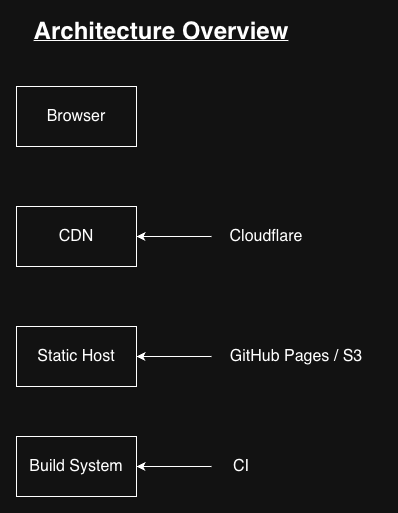

The diagram above was exported from draw.io. Its source (the exported page's mxGraphModel, read from the mxfile embedded in the PNG):
<mxGraphModel dx="908" dy="722" grid="1" gridSize="10" guides="1" tooltips="1" connect="1" arrows="1" fold="1" page="1" pageScale="1" pageWidth="850" pageHeight="1100" math="0" shadow="0">
  <root>
    <mxCell id="0" />
    <mxCell id="1" parent="0" />
    <mxCell id="nOsaGCwITMvANaXdDq6E-1" parent="1" style="rounded=0;whiteSpace=wrap;html=1;" value="&lt;font style=&quot;font-size: 16px;&quot;&gt;Browser&lt;/font&gt;" vertex="1">
      <mxGeometry height="60" width="120" x="365" y="200" as="geometry" />
    </mxCell>
    <mxCell id="nOsaGCwITMvANaXdDq6E-2" parent="1" style="rounded=0;whiteSpace=wrap;html=1;" value="&lt;font style=&quot;font-size: 16px;&quot;&gt;CDN&lt;/font&gt;" vertex="1">
      <mxGeometry height="60" width="120" x="365" y="320" as="geometry" />
    </mxCell>
    <mxCell id="nOsaGCwITMvANaXdDq6E-3" parent="1" style="rounded=0;whiteSpace=wrap;html=1;" value="&lt;font style=&quot;font-size: 16px;&quot;&gt;Static Host&lt;/font&gt;" vertex="1">
      <mxGeometry height="60" width="120" x="365" y="440" as="geometry" />
    </mxCell>
    <mxCell id="nOsaGCwITMvANaXdDq6E-4" parent="1" style="rounded=0;whiteSpace=wrap;html=1;" value="&lt;font style=&quot;font-size: 16px;&quot;&gt;Build System&lt;/font&gt;" vertex="1">
      <mxGeometry height="60" width="120" x="365" y="550" as="geometry" />
    </mxCell>
    <mxCell id="nOsaGCwITMvANaXdDq6E-5" parent="1" style="text;html=1;whiteSpace=wrap;strokeColor=none;fillColor=none;align=center;verticalAlign=middle;rounded=0;" value="&lt;font style=&quot;font-size: 16px;&quot;&gt;Cloudflare&lt;/font&gt;" vertex="1">
      <mxGeometry height="30" width="110" x="560" y="335" as="geometry" />
    </mxCell>
    <mxCell id="nOsaGCwITMvANaXdDq6E-10" edge="1" parent="1" source="nOsaGCwITMvANaXdDq6E-6" style="edgeStyle=orthogonalEdgeStyle;rounded=0;orthogonalLoop=1;jettySize=auto;html=1;entryX=1;entryY=0.5;entryDx=0;entryDy=0;" target="nOsaGCwITMvANaXdDq6E-3">
      <mxGeometry relative="1" as="geometry" />
    </mxCell>
    <mxCell id="nOsaGCwITMvANaXdDq6E-6" parent="1" style="text;html=1;whiteSpace=wrap;strokeColor=none;fillColor=none;align=center;verticalAlign=middle;rounded=0;" value="&lt;font style=&quot;font-size: 16px;&quot;&gt;GitHub Pages / S3&lt;/font&gt;" vertex="1">
      <mxGeometry height="30" width="170" x="560" y="455" as="geometry" />
    </mxCell>
    <mxCell id="nOsaGCwITMvANaXdDq6E-12" edge="1" parent="1" source="nOsaGCwITMvANaXdDq6E-7" style="edgeStyle=orthogonalEdgeStyle;rounded=0;orthogonalLoop=1;jettySize=auto;html=1;entryX=1;entryY=0.5;entryDx=0;entryDy=0;" target="nOsaGCwITMvANaXdDq6E-4">
      <mxGeometry relative="1" as="geometry" />
    </mxCell>
    <mxCell id="nOsaGCwITMvANaXdDq6E-7" parent="1" style="text;html=1;whiteSpace=wrap;strokeColor=none;fillColor=none;align=center;verticalAlign=middle;rounded=0;" value="&lt;font style=&quot;font-size: 16px;&quot;&gt;CI&lt;/font&gt;" vertex="1">
      <mxGeometry height="30" width="60" x="560" y="565" as="geometry" />
    </mxCell>
    <mxCell id="nOsaGCwITMvANaXdDq6E-8" edge="1" parent="1" source="nOsaGCwITMvANaXdDq6E-5" style="endArrow=classic;html=1;rounded=0;exitX=0;exitY=0.5;exitDx=0;exitDy=0;entryX=1;entryY=0.5;entryDx=0;entryDy=0;" target="nOsaGCwITMvANaXdDq6E-2" value="">
      <mxGeometry height="50" relative="1" width="50" as="geometry">
        <mxPoint x="400" y="380" as="sourcePoint" />
        <mxPoint x="450" y="330" as="targetPoint" />
      </mxGeometry>
    </mxCell>
    <mxCell id="nOsaGCwITMvANaXdDq6E-15" parent="1" style="text;html=1;whiteSpace=wrap;strokeColor=none;fillColor=none;align=center;verticalAlign=middle;rounded=0;fontStyle=5" value="&lt;font style=&quot;font-size: 24px;&quot;&gt;Architecture Overview&lt;/font&gt;" vertex="1">
      <mxGeometry height="30" width="260" x="380" y="130" as="geometry" />
    </mxCell>
  </root>
</mxGraphModel>